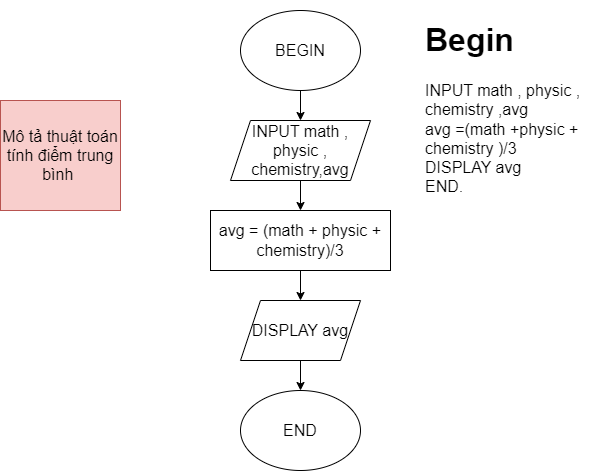

The diagram above was exported from draw.io. Its source (the exported page's mxGraphModel, read from the mxfile embedded in the PNG):
<mxGraphModel dx="1105" dy="517" grid="1" gridSize="10" guides="1" tooltips="1" connect="1" arrows="1" fold="1" page="1" pageScale="1" pageWidth="827" pageHeight="1169" math="0" shadow="0">
  <root>
    <mxCell id="0" />
    <mxCell id="1" parent="0" />
    <mxCell id="_HM26R7MH8v1_z-fNkRv-6" style="edgeStyle=orthogonalEdgeStyle;rounded=0;orthogonalLoop=1;jettySize=auto;html=1;exitX=0.5;exitY=1;exitDx=0;exitDy=0;entryX=0.5;entryY=0;entryDx=0;entryDy=0;fontSize=16;" edge="1" parent="1" source="_HM26R7MH8v1_z-fNkRv-1" target="_HM26R7MH8v1_z-fNkRv-2">
      <mxGeometry relative="1" as="geometry" />
    </mxCell>
    <mxCell id="_HM26R7MH8v1_z-fNkRv-1" value="&lt;font style=&quot;font-size: 16px;&quot;&gt;BEGIN&lt;/font&gt;" style="ellipse;whiteSpace=wrap;html=1;fontSize=18;" vertex="1" parent="1">
      <mxGeometry x="340" y="10" width="120" height="80" as="geometry" />
    </mxCell>
    <mxCell id="_HM26R7MH8v1_z-fNkRv-7" style="edgeStyle=orthogonalEdgeStyle;rounded=0;orthogonalLoop=1;jettySize=auto;html=1;exitX=0.5;exitY=1;exitDx=0;exitDy=0;entryX=0.5;entryY=0;entryDx=0;entryDy=0;fontSize=16;" edge="1" parent="1" source="_HM26R7MH8v1_z-fNkRv-2" target="_HM26R7MH8v1_z-fNkRv-3">
      <mxGeometry relative="1" as="geometry" />
    </mxCell>
    <mxCell id="_HM26R7MH8v1_z-fNkRv-2" value="INPUT math , physic , chemistry,avg" style="shape=parallelogram;perimeter=parallelogramPerimeter;whiteSpace=wrap;html=1;fixedSize=1;fontSize=16;" vertex="1" parent="1">
      <mxGeometry x="330" y="120" width="140" height="60" as="geometry" />
    </mxCell>
    <mxCell id="_HM26R7MH8v1_z-fNkRv-8" style="edgeStyle=orthogonalEdgeStyle;rounded=0;orthogonalLoop=1;jettySize=auto;html=1;exitX=0.5;exitY=1;exitDx=0;exitDy=0;entryX=0.5;entryY=0;entryDx=0;entryDy=0;fontSize=16;" edge="1" parent="1" source="_HM26R7MH8v1_z-fNkRv-3" target="_HM26R7MH8v1_z-fNkRv-4">
      <mxGeometry relative="1" as="geometry" />
    </mxCell>
    <mxCell id="_HM26R7MH8v1_z-fNkRv-3" value="avg = (math + physic + chemistry)/3" style="rounded=0;whiteSpace=wrap;html=1;fontSize=16;" vertex="1" parent="1">
      <mxGeometry x="310" y="210" width="180" height="60" as="geometry" />
    </mxCell>
    <mxCell id="_HM26R7MH8v1_z-fNkRv-9" style="edgeStyle=orthogonalEdgeStyle;rounded=0;orthogonalLoop=1;jettySize=auto;html=1;exitX=0.5;exitY=1;exitDx=0;exitDy=0;entryX=0.5;entryY=0;entryDx=0;entryDy=0;fontSize=16;" edge="1" parent="1" source="_HM26R7MH8v1_z-fNkRv-4" target="_HM26R7MH8v1_z-fNkRv-5">
      <mxGeometry relative="1" as="geometry" />
    </mxCell>
    <mxCell id="_HM26R7MH8v1_z-fNkRv-4" value="DISPLAY avg" style="shape=parallelogram;perimeter=parallelogramPerimeter;whiteSpace=wrap;html=1;fixedSize=1;fontSize=16;" vertex="1" parent="1">
      <mxGeometry x="340" y="300" width="120" height="60" as="geometry" />
    </mxCell>
    <mxCell id="_HM26R7MH8v1_z-fNkRv-5" value="END" style="ellipse;whiteSpace=wrap;html=1;fontSize=16;" vertex="1" parent="1">
      <mxGeometry x="340" y="390" width="120" height="80" as="geometry" />
    </mxCell>
    <mxCell id="_HM26R7MH8v1_z-fNkRv-10" value="&lt;h1&gt;Begin&amp;nbsp;&lt;/h1&gt;&lt;div&gt;INPUT math , physic , chemistry ,avg&lt;/div&gt;&lt;div&gt;avg =(math +physic + chemistry )/3&lt;/div&gt;&lt;div&gt;DISPLAY avg&lt;/div&gt;&lt;div&gt;END.&lt;/div&gt;" style="text;html=1;strokeColor=none;fillColor=none;spacing=5;spacingTop=-20;whiteSpace=wrap;overflow=hidden;rounded=0;fontSize=16;" vertex="1" parent="1">
      <mxGeometry x="520" y="10" width="190" height="230" as="geometry" />
    </mxCell>
    <mxCell id="_HM26R7MH8v1_z-fNkRv-12" value="Mô tả thuật toán tính điểm trung bình&amp;nbsp;" style="text;html=1;strokeColor=#b85450;fillColor=#f8cecc;align=center;verticalAlign=middle;whiteSpace=wrap;rounded=0;fontSize=16;" vertex="1" parent="1">
      <mxGeometry x="100" y="100" width="120" height="110" as="geometry" />
    </mxCell>
  </root>
</mxGraphModel>